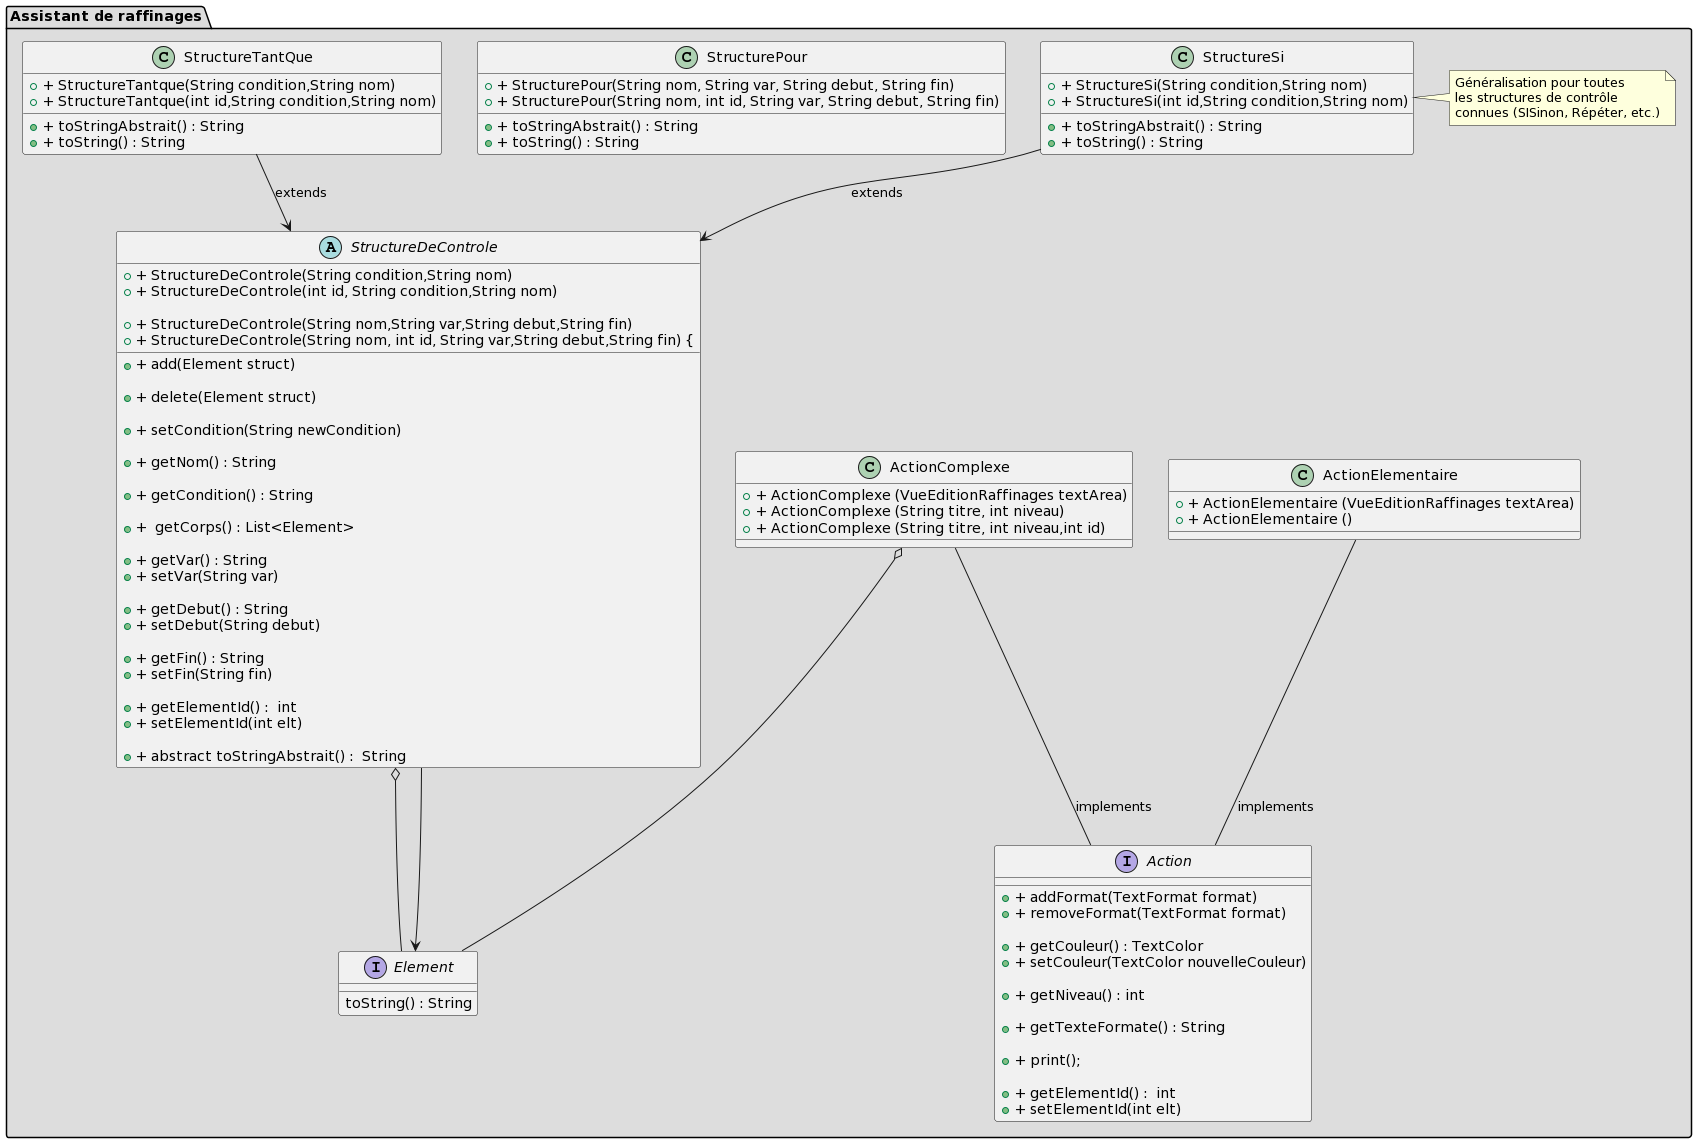

The diagram above was rendered by PlantUML. Its source (embedded in the PNG):
@startuml
package "Assistant de raffinages" #DDDDDD {

    interface Element{
       {method} toString() : String
    }

    interface Action {
        + {method} + addFormat(TextFormat format)
	+ {method} + removeFormat(TextFormat format)
    
	+ {method} + getCouleur() : TextColor 
	+ {method} + setCouleur(TextColor nouvelleCouleur)
    
	+ {method} + getNiveau() : int 
    
	+ {method} + getTexteFormate() : String 
    
	+ {method} + print();

        + {method} + getElementId() :  int	
	+ {method} + setElementId(int elt) 

    }

    abstract StructureDeControle {
        + {field} + StructureDeControle(String condition,String nom)
        + {field} + StructureDeControle(int id, String condition,String nom)

	+ {field} + StructureDeControle(String nom,String var,String debut,String fin)	
	+ {field} + StructureDeControle(String nom, int id, String var,String debut,String fin) {
		
	+ {method} + add(Element struct) 
	
	+ {method} + delete(Element struct)
	
	+ {method} + setCondition(String newCondition) 
	
	+ {method} + getNom() : String 
	
	+ {method} + getCondition() : String 
	
	+ {method} +  getCorps() : List<Element>

	+ {method} + getVar() : String 
	+ {method} + setVar(String var) 

	+ {method} + getDebut() : String 
	+ {method} + setDebut(String debut) 

	+ {method} + getFin() : String 
	+ {method} + setFin(String fin)

        + {method} + getElementId() :  int	
	+ {method} + setElementId(int elt)  

        + {method} + abstract toStringAbstrait() :  String

    }

    class ActionElementaire {
        + {field} + ActionElementaire (VueEditionRaffinages textArea) 
        + {field} + ActionElementaire ()      
    }

    class ActionComplexe {
        + {field} + ActionComplexe (VueEditionRaffinages textArea) 
        + {field} + ActionComplexe (String titre, int niveau) 
        + {field} + ActionComplexe (String titre, int niveau,int id)
    }

    class StructureSi {
        + {field} + StructureSi(String condition,String nom) 
        + {field} + StructureSi(int id,String condition,String nom) 

        + {method} + toStringAbstrait() : String
        + {method} + toString() : String

    }


    class StructurePour {
        + {field} + StructurePour(String nom, String var, String debut, String fin)
        + {field} + StructurePour(String nom, int id, String var, String debut, String fin)

        + {method} + toStringAbstrait() : String
        + {method} + toString() : String

    }

    class StructureTantQue {
        + {field} + StructureTantque(String condition,String nom) 
        + {field} + StructureTantque(int id,String condition,String nom)
 
	+ {method} + toStringAbstrait() : String
        + {method} + toString() : String

    }


    note right of StructureSi
        Généralisation pour toutes 
        les structures de contrôle 
        connues (SISinon, Répéter, etc.)
    end note



    StructureDeControle o-- Element 
    StructureTantQue-->StructureDeControle : extends
    StructureSi--> StructureDeControle : extends

    ActionComplexe o-- Element
    StructureDeControle --> Element
    ActionElementaire--Action : implements
    ActionComplexe --Action : implements


}
@enduml